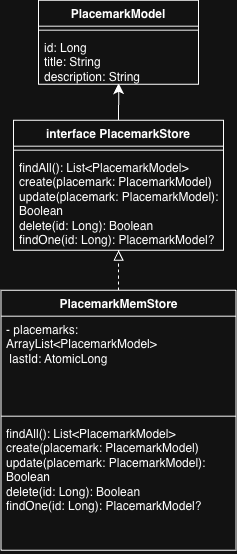

The diagram above was exported from draw.io. Its source (the exported page's mxGraphModel, read from the mxfile embedded in the PNG):
<mxGraphModel dx="408" dy="602" grid="1" gridSize="10" guides="1" tooltips="1" connect="1" arrows="1" fold="1" page="1" pageScale="1" pageWidth="827" pageHeight="1169" math="0" shadow="0">
  <root>
    <mxCell id="0" />
    <mxCell id="1" parent="0" />
    <mxCell id="LVewq3TOKwrAirATDXOv-1" parent="1" style="swimlane;fontStyle=1;align=center;verticalAlign=top;childLayout=stackLayout;horizontal=1;startSize=26;horizontalStack=0;resizeParent=1;resizeParentMax=0;resizeLast=0;collapsible=1;marginBottom=0;whiteSpace=wrap;html=1;" value="PlacemarkModel" vertex="1">
      <mxGeometry height="84" width="160" x="250" y="430" as="geometry" />
    </mxCell>
    <mxCell id="LVewq3TOKwrAirATDXOv-3" parent="LVewq3TOKwrAirATDXOv-1" style="line;strokeWidth=1;fillColor=none;align=left;verticalAlign=middle;spacingTop=-1;spacingLeft=3;spacingRight=3;rotatable=0;labelPosition=right;points=[];portConstraint=eastwest;strokeColor=inherit;" value="" vertex="1">
      <mxGeometry height="8" width="160" y="26" as="geometry" />
    </mxCell>
    <mxCell id="LVewq3TOKwrAirATDXOv-4" parent="LVewq3TOKwrAirATDXOv-1" style="text;strokeColor=none;fillColor=none;align=left;verticalAlign=top;spacingLeft=4;spacingRight=4;overflow=hidden;rotatable=0;points=[[0,0.5],[1,0.5]];portConstraint=eastwest;whiteSpace=wrap;html=1;" value="id: Long&lt;div&gt;title: String&lt;/div&gt;&lt;div&gt;description: String&lt;/div&gt;&lt;div&gt;&lt;br&gt;&lt;/div&gt;" vertex="1">
      <mxGeometry height="50" width="160" y="34" as="geometry" />
    </mxCell>
    <mxCell id="LVewq3TOKwrAirATDXOv-5" parent="1" style="swimlane;fontStyle=1;align=center;verticalAlign=top;childLayout=stackLayout;horizontal=1;startSize=26;horizontalStack=0;resizeParent=1;resizeParentMax=0;resizeLast=0;collapsible=1;marginBottom=0;whiteSpace=wrap;html=1;" value="interface PlacemarkStore" vertex="1">
      <mxGeometry height="130" width="210" x="225" y="550" as="geometry" />
    </mxCell>
    <mxCell id="LVewq3TOKwrAirATDXOv-7" parent="LVewq3TOKwrAirATDXOv-5" style="line;strokeWidth=1;fillColor=none;align=left;verticalAlign=middle;spacingTop=-1;spacingLeft=3;spacingRight=3;rotatable=0;labelPosition=right;points=[];portConstraint=eastwest;strokeColor=inherit;" value="" vertex="1">
      <mxGeometry height="8" width="210" y="26" as="geometry" />
    </mxCell>
    <mxCell id="LVewq3TOKwrAirATDXOv-8" parent="LVewq3TOKwrAirATDXOv-5" style="text;strokeColor=none;fillColor=none;align=left;verticalAlign=top;spacingLeft=4;spacingRight=4;overflow=hidden;rotatable=0;points=[[0,0.5],[1,0.5]];portConstraint=eastwest;whiteSpace=wrap;html=1;" value="findAll(): List&amp;lt;PlacemarkModel&amp;gt;&lt;div&gt;&lt;div&gt;create(placemark: PlacemarkModel)&lt;/div&gt;&lt;div&gt;update(placemark: PlacemarkModel): Boolean&lt;/div&gt;&lt;div&gt;delete(id: Long): Boolean&lt;/div&gt;&lt;div&gt;findOne(id: Long): PlacemarkModel?&lt;/div&gt;&lt;/div&gt;" vertex="1">
      <mxGeometry height="96" width="210" y="34" as="geometry" />
    </mxCell>
    <mxCell id="LVewq3TOKwrAirATDXOv-16" edge="1" parent="1" source="LVewq3TOKwrAirATDXOv-10" style="edgeStyle=none;curved=1;rounded=0;orthogonalLoop=1;jettySize=auto;html=1;fontSize=12;startSize=8;endSize=8;dashed=1;endArrow=block;endFill=0;" target="LVewq3TOKwrAirATDXOv-8">
      <mxGeometry relative="1" as="geometry" />
    </mxCell>
    <mxCell id="LVewq3TOKwrAirATDXOv-10" parent="1" style="swimlane;fontStyle=1;align=center;verticalAlign=top;childLayout=stackLayout;horizontal=1;startSize=26;horizontalStack=0;resizeParent=1;resizeParentMax=0;resizeLast=0;collapsible=1;marginBottom=0;whiteSpace=wrap;html=1;" value="PlacemarkMemStore" vertex="1">
      <mxGeometry height="260" width="235" x="212.5" y="720" as="geometry" />
    </mxCell>
    <mxCell id="LVewq3TOKwrAirATDXOv-11" parent="LVewq3TOKwrAirATDXOv-10" style="text;strokeColor=none;fillColor=none;align=left;verticalAlign=top;spacingLeft=4;spacingRight=4;overflow=hidden;rotatable=0;points=[[0,0.5],[1,0.5]];portConstraint=eastwest;whiteSpace=wrap;html=1;" value="- placemarks: ArrayList&amp;lt;PlacemarkModel&amp;gt;&lt;br&gt;&amp;nbsp;lastId: AtomicLong" vertex="1">
      <mxGeometry height="96" width="235" y="26" as="geometry" />
    </mxCell>
    <mxCell id="LVewq3TOKwrAirATDXOv-12" parent="LVewq3TOKwrAirATDXOv-10" style="line;strokeWidth=1;fillColor=none;align=left;verticalAlign=middle;spacingTop=-1;spacingLeft=3;spacingRight=3;rotatable=0;labelPosition=right;points=[];portConstraint=eastwest;strokeColor=inherit;" value="" vertex="1">
      <mxGeometry height="8" width="235" y="122" as="geometry" />
    </mxCell>
    <mxCell id="LVewq3TOKwrAirATDXOv-13" parent="LVewq3TOKwrAirATDXOv-10" style="text;strokeColor=none;fillColor=none;align=left;verticalAlign=top;spacingLeft=4;spacingRight=4;overflow=hidden;rotatable=0;points=[[0,0.5],[1,0.5]];portConstraint=eastwest;whiteSpace=wrap;html=1;" value="&lt;div&gt;findAll(): List&amp;lt;PlacemarkModel&amp;gt;&lt;/div&gt;&lt;div&gt;create(placemark: PlacemarkModel)&lt;/div&gt;&lt;div&gt;update(placemark: PlacemarkModel): Boolean&lt;/div&gt;&lt;div&gt;delete(id: Long): Boolean&lt;/div&gt;&lt;div&gt;findOne(id: Long): PlacemarkModel?&lt;/div&gt;" vertex="1">
      <mxGeometry height="130" width="235" y="130" as="geometry" />
    </mxCell>
    <mxCell id="LVewq3TOKwrAirATDXOv-17" edge="1" parent="1" source="LVewq3TOKwrAirATDXOv-5" style="edgeStyle=none;curved=1;rounded=0;orthogonalLoop=1;jettySize=auto;html=1;entryX=0.501;entryY=0.98;entryDx=0;entryDy=0;entryPerimeter=0;fontSize=12;startSize=8;endSize=8;" target="LVewq3TOKwrAirATDXOv-4">
      <mxGeometry relative="1" as="geometry" />
    </mxCell>
  </root>
</mxGraphModel>